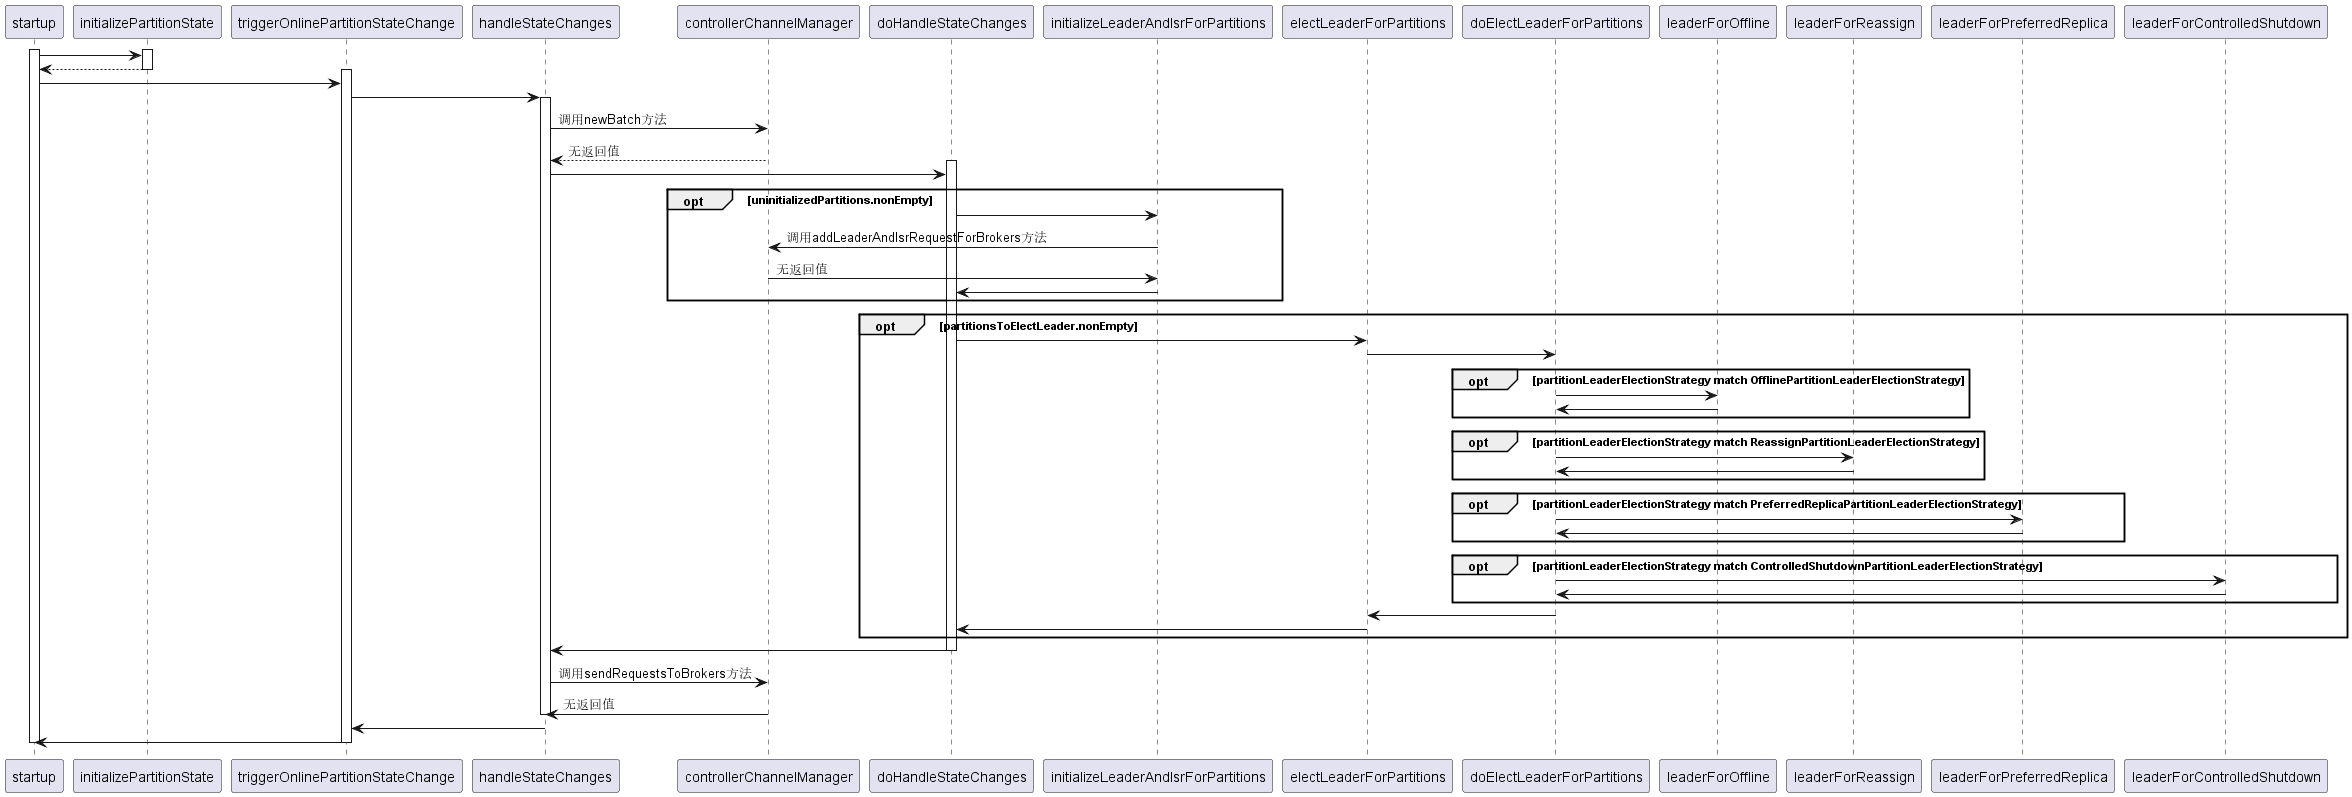

The diagram above was rendered by PlantUML. Its source (embedded in the PNG):
@startuml
activate startup
activate initializePartitionState
startup-> initializePartitionState:
initializePartitionState--> startup:
deactivate initializePartitionState

activate triggerOnlinePartitionStateChange
startup-> triggerOnlinePartitionStateChange
triggerOnlinePartitionStateChange-> handleStateChanges 

activate handleStateChanges
handleStateChanges-> controllerChannelManager: 调用newBatch方法
controllerChannelManager--> handleStateChanges:无返回值

activate doHandleStateChanges
handleStateChanges-> doHandleStateChanges

opt uninitializedPartitions.nonEmpty
doHandleStateChanges-> initializeLeaderAndIsrForPartitions
initializeLeaderAndIsrForPartitions-> controllerChannelManager: 调用addLeaderAndIsrRequestForBrokers方法
controllerChannelManager-> initializeLeaderAndIsrForPartitions: 无返回值
initializeLeaderAndIsrForPartitions-> doHandleStateChanges
end

opt partitionsToElectLeader.nonEmpty
doHandleStateChanges-> electLeaderForPartitions
electLeaderForPartitions-> doElectLeaderForPartitions

opt partitionLeaderElectionStrategy match OfflinePartitionLeaderElectionStrategy
doElectLeaderForPartitions-> leaderForOffline
leaderForOffline-> doElectLeaderForPartitions
end
opt partitionLeaderElectionStrategy match ReassignPartitionLeaderElectionStrategy
doElectLeaderForPartitions-> leaderForReassign
leaderForReassign-> doElectLeaderForPartitions
end
opt partitionLeaderElectionStrategy match PreferredReplicaPartitionLeaderElectionStrategy
doElectLeaderForPartitions-> leaderForPreferredReplica 
leaderForPreferredReplica-> doElectLeaderForPartitions
end
opt partitionLeaderElectionStrategy match ControlledShutdownPartitionLeaderElectionStrategy
doElectLeaderForPartitions-> leaderForControlledShutdown
leaderForControlledShutdown-> doElectLeaderForPartitions 
end

doElectLeaderForPartitions-> electLeaderForPartitions 
electLeaderForPartitions-> doHandleStateChanges
end

doHandleStateChanges-> handleStateChanges
deactivate doHandleStateChanges

handleStateChanges-> controllerChannelManager: 调用sendRequestsToBrokers方法
controllerChannelManager-> handleStateChanges:无返回值
deactivate handleStateChanges

handleStateChanges-> triggerOnlinePartitionStateChange 
triggerOnlinePartitionStateChange-> startup
deactivate triggerOnlinePartitionStateChange
deactivate startup

@enduml